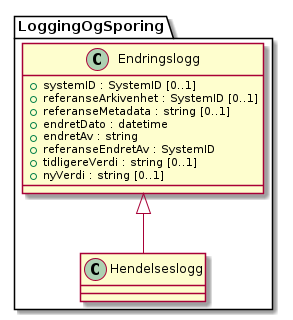

The diagram above was rendered by PlantUML. Its source (embedded in the PNG):
@startuml
skinparam nodesep 100
class LoggingOgSporing.Endringslogg {
  +systemID : SystemID [0..1]
  +referanseArkivenhet : SystemID [0..1]
  +referanseMetadata : string [0..1]
  +endretDato : datetime
  +endretAv : string
  +referanseEndretAv : SystemID
  +tidligereVerdi : string [0..1]
  +nyVerdi : string [0..1]
}
LoggingOgSporing.Endringslogg <|-- LoggingOgSporing.Hendelseslogg
@enduml